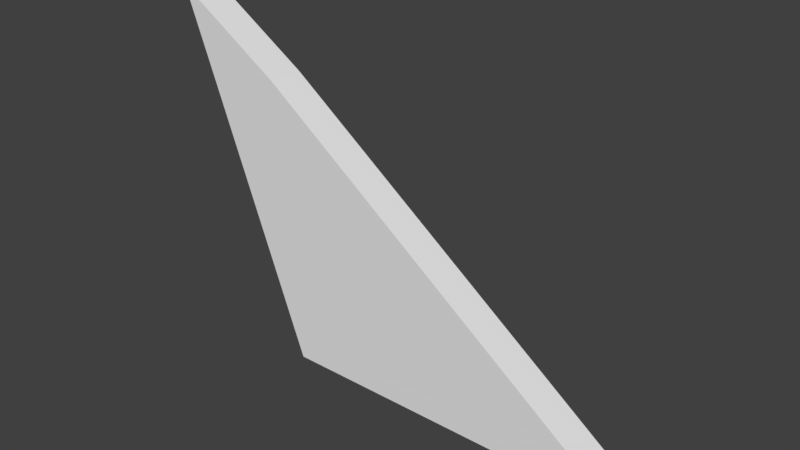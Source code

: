 # Source: rocket_back_wing_001.blend  (saved by Blender 2.78.0; exported with 4.5.12 LTS)
import bpy
from mathutils import Matrix  # noqa: F401  (used for matrix-valued properties, if any)

bpy.ops.wm.read_factory_settings(use_empty=True)
scene = bpy.context.scene
scene.name = 'Scene'

# ---- collections
col_collection_1 = bpy.data.collections.new('Collection 1'); scene.collection.children.link(col_collection_1)

# ---- materials (node trees are filled in below, after node groups)
mat_material = bpy.data.materials.new('Material')
mat_material.alpha_threshold = 0.0
mat_material.use_transparent_shadow = False
mat_material.roughness = 0.5
mat_material.line_color = (0.0, 0.0, 0.0, 1.0)

# ---- material node trees

# ---- world
world_world = bpy.data.worlds.new('World'); scene.world = world_world
world_world.color = (0.05088, 0.05088, 0.05088)
world_world.use_sun_shadow = False
world_world.sun_shadow_jitter_overblur = 0.0
world_world.cycles.sampling_method = 'MANUAL'

# ---- meshes
me_cube = bpy.data.meshes.new('Cube')
me_cube.from_pydata([(1.0, 0.1002, -1.0), (1.0, -0.1002, -1.0), (-1.0, -0.1002, -1.0), (-1.0, 0.1002, -1.0), (-1.138, 0.1002, 0.607), (-1.138, -0.1002, 0.607), (-1.749, -0.1002, 1.0), (-1.749, 0.1002, 1.0)], [], [(0, 1, 2, 3), (4, 7, 6, 5), (0, 4, 5, 1), (1, 5, 6, 2), (2, 6, 7, 3), (4, 0, 3, 7)])
_uv = me_cube.uv_layers.new(name='UVMap')
_uv.uv.foreach_set('vector', [0.9333, 0.0, 1.0, 0.0, 1.0, 0.5885, 0.9333, 0.5885, 0.8666, 0.7865, 0.8666, 0.9999, 0.7999, 0.9999, 0.7999, 0.7865, 0.8666, 3.507e-08, 0.8666, 0.7865, 0.7999, 0.7865, 0.7999, 0.0, 0.3999, 0.0, 0.3999, 0.787, 0.3825, 1.0, 0.0, 0.4704, 0.9333, 8.769e-08, 0.9333, 0.6283, 0.8666, 0.6283, 0.8666, 0.0, 0.7999, 0.213, 0.7999, 1.0, 0.3999, 0.5296, 0.7824, 0.0])
me_cube.materials.append(mat_material)
me_cube.use_remesh_preserve_volume = False
me_cube.use_remesh_preserve_attributes = False
me_cube.use_mirror_vertex_groups = False
me_cube.update()

# ---- objects
ob_cube = bpy.data.objects.new('Cube', me_cube)

# ---- transforms, parenting, visibility, modifiers, constraints
ob_cube.location = (0.0, 0.0, 0.0)
ob_cube.lock_rotations_4d = False
ob_cube.empty_display_type = 'ARROWS'
ob_cube.lineart.crease_threshold = 0.0

# ---- collection membership
col_collection_1.objects.link(ob_cube)

# ---- scene / render settings (as saved in the file)
scene.frame_start = 1; scene.frame_end = 250; scene.frame_set(1)
scene.render.engine = 'BLENDER_EEVEE_NEXT'
scene.render.resolution_percentage = 50
scene.render.dither_intensity = 0.0
scene.cycles.use_denoising = False
scene.cycles.samples = 128
scene.cycles.sampling_pattern = 'TABULATED_SOBOL'
scene.cycles.light_sampling_threshold = 0.0
scene.cycles.use_adaptive_sampling = False
scene.cycles.use_light_tree = False
scene.cycles.blur_glossy = 0.0
scene.cycles.sample_clamp_indirect = 0.0
scene.view_settings.view_transform = 'Standard'
bpy.context.view_layer.update()

# ---- added for rendering (the .blend has no active camera and no usable light): camera, sun
cam_auto = bpy.data.cameras.new('AutoCamera')
cam_auto.lens = 50.0
cam_auto.sensor_width = 36.0
cam_auto.clip_end = 1000.0
ob_auto_camera = bpy.data.objects.new('AutoCamera', cam_auto)
scene.collection.objects.link(ob_auto_camera)
ob_auto_camera.location = (2.77619, -3.78053, 2.52036)
ob_auto_camera.rotation_euler = (1.09748, -7.21219e-08, 0.694738)
scene.camera = ob_auto_camera
light_auto_sun = bpy.data.lights.new('AutoSun', 'SUN')
light_auto_sun.energy = 3.0
light_auto_sun.angle = 0.0523599
ob_auto_sun = bpy.data.objects.new('AutoSun', light_auto_sun)
scene.collection.objects.link(ob_auto_sun)
ob_auto_sun.rotation_euler = (0.872665, 0.174533, 0.523599)
bpy.context.view_layer.update()
